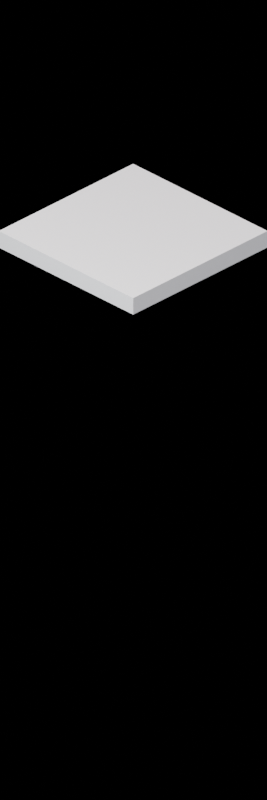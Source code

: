 # Source: arquitectura.blend  (saved by Blender 3.0.1; exported with 4.5.12 LTS)
import bpy
from mathutils import Matrix  # noqa: F401  (used for matrix-valued properties, if any)

bpy.ops.wm.read_factory_settings(use_empty=True)
scene = bpy.context.scene
scene.name = 'Scene'

# ---- collections
col_collection = bpy.data.collections.new('Collection'); scene.collection.children.link(col_collection)

# ---- world
world_world = bpy.data.worlds.new('World'); scene.world = world_world
world_world.use_nodes = True; world_world.node_tree.nodes.clear()
_N = world_world.node_tree.nodes; _L = world_world.node_tree.links
n0 = _N.new('ShaderNodeOutputWorld'); n0.name = 'World Output'; n0.location = (300, 300)
n1 = _N.new('ShaderNodeBackground'); n1.name = 'Background'; n1.location = (10, 300)
n1.inputs[1].default_value = 0.1
n2 = _N.new('ShaderNodeTexSky'); n2.name = 'Sky Texture'; n2.location = (-190, 280)
n2.sun_size = 0.0
n2.sun_intensity = 0.3
n2.sun_elevation = 1.192
n2.sun_rotation = 0.5498
_L.new(n1.outputs[0], n0.inputs[0])
_L.new(n2.outputs[0], n1.inputs[0])
n0.is_active_output = True
world_world.color = (0.05088, 0.05088, 0.05088)
world_world.use_sun_shadow = False
world_world.sun_shadow_jitter_overblur = 0.0

# ---- cameras
cam_camera = bpy.data.cameras.new('Camera')
cam_camera.type = 'ORTHO'
cam_camera.clip_end = 100.0
cam_camera.ortho_scale = 4.214

# ---- lights
light_light = bpy.data.lights.new('Light', 'POINT')
light_light.transmission_factor = 0.0
light_light.energy = 1000.0
light_light.shadow_soft_size = 0.1
light_light.shadow_maximum_resolution = 0.006
light_light.use_absolute_resolution = True

# ---- meshes
me_plane = bpy.data.meshes.new('Plane')
me_plane.from_pydata([(-1.0, -1.0, 0.0), (1.0, -1.0, 0.0), (-1.0, 1.0, 0.0), (1.0, 1.0, 0.0)], [], [(0, 1, 3, 2)])
_uv = me_plane.uv_layers.new(name='UVMap')
_uv.uv.foreach_set('vector', [0.0, 0.0, 1.0, 0.0, 1.0, 1.0, 0.0, 1.0])
me_plane.use_remesh_fix_poles = True
me_plane.use_remesh_preserve_attributes = False
me_plane.update()
me_cube_001 = bpy.data.meshes.new('Cube.001')
me_cube_001.from_pydata([(-1.0, -1.0, -1.0), (-1.0, -1.0, 1.0), (-1.0, 1.0, -1.0), (-1.0, 1.0, 1.0), (1.0, -1.0, -1.0), (1.0, -1.0, 1.0), (1.0, 1.0, -1.0), (1.0, 1.0, 1.0)], [], [(0, 1, 3, 2), (2, 3, 7, 6), (6, 7, 5, 4), (4, 5, 1, 0), (2, 6, 4, 0), (7, 3, 1, 5)])
_uv = me_cube_001.uv_layers.new(name='UVMap')
_uv.uv.foreach_set('vector', [0.375, 0.0, 0.625, 0.0, 0.625, 0.25, 0.375, 0.25, 0.375, 0.25, 0.625, 0.25, 0.625, 0.5, 0.375, 0.5, 0.375, 0.5, 0.625, 0.5, 0.625, 0.75, 0.375, 0.75, 0.375, 0.75, 0.625, 0.75, 0.625, 1.0, 0.375, 1.0, 0.125, 0.5, 0.375, 0.5, 0.375, 0.75, 0.125, 0.75, 0.625, 0.5, 0.875, 0.5, 0.875, 0.75, 0.625, 0.75])
me_cube_001.use_remesh_fix_poles = True
me_cube_001.use_remesh_preserve_attributes = False
me_cube_001.update()
me_plane_001 = bpy.data.meshes.new('Plane.001')
me_plane_001.from_pydata([(-1.0, -1.0, 0.0), (1.0, -1.0, 0.0), (-1.0, 1.0, 0.0), (1.0, 1.0, 0.0)], [], [(0, 1, 3, 2)])
_uv = me_plane_001.uv_layers.new(name='UVMap')
_uv.uv.foreach_set('vector', [0.0, 0.0, 1.0, 0.0, 1.0, 1.0, 0.0, 1.0])
me_plane_001.use_remesh_fix_poles = True
me_plane_001.use_remesh_preserve_attributes = False
me_plane_001.update()
me_cube_002 = bpy.data.meshes.new('Cube.002')
me_cube_002.from_pydata([(-1.0, -1.0, -1.0), (-1.0, -1.0, 1.0), (-1.0, 1.0, -1.0), (-1.0, 1.0, 1.0), (1.0, -1.0, -1.0), (1.0, -1.0, 1.0), (1.0, 1.0, -1.0), (1.0, 1.0, 1.0)], [], [(0, 1, 3, 2), (2, 3, 7, 6), (6, 7, 5, 4), (4, 5, 1, 0), (2, 6, 4, 0), (7, 3, 1, 5)])
_uv = me_cube_002.uv_layers.new(name='UVMap')
_uv.uv.foreach_set('vector', [0.375, 0.0, 0.625, 0.0, 0.625, 0.25, 0.375, 0.25, 0.375, 0.25, 0.625, 0.25, 0.625, 0.5, 0.375, 0.5, 0.375, 0.5, 0.625, 0.5, 0.625, 0.75, 0.375, 0.75, 0.375, 0.75, 0.625, 0.75, 0.625, 1.0, 0.375, 1.0, 0.125, 0.5, 0.375, 0.5, 0.375, 0.75, 0.125, 0.75, 0.625, 0.5, 0.875, 0.5, 0.875, 0.75, 0.625, 0.75])
me_cube_002.use_remesh_fix_poles = True
me_cube_002.use_remesh_preserve_attributes = False
me_cube_002.update()
me_plane_002 = bpy.data.meshes.new('Plane.002')
me_plane_002.from_pydata([(-1.0, -1.0, 0.0), (1.0, -1.0, 0.0), (-1.0, 1.0, 0.0), (1.0, 1.0, 0.0)], [], [(0, 1, 3, 2)])
_uv = me_plane_002.uv_layers.new(name='UVMap')
_uv.uv.foreach_set('vector', [0.0, 0.0, 1.0, 0.0, 1.0, 1.0, 0.0, 1.0])
me_plane_002.use_remesh_fix_poles = True
me_plane_002.use_remesh_preserve_attributes = False
me_plane_002.update()
me_cube_003 = bpy.data.meshes.new('Cube.003')
me_cube_003.from_pydata([(0.1, -1.0, -1.0), (0.1, -1.0, 1.0), (0.1, 1.0, -1.0), (0.1, 1.0, 1.0), (1.0, -1.0, -1.0), (1.0, -1.0, 1.0), (1.0, 1.0, -1.0), (1.0, 1.0, 1.0), (-0.1, 1.0, -1.0), (-0.1, -1.0, -1.0), (-0.1, -1.0, 1.0), (-0.1, 1.0, 1.0), (0.1, -10.0, -1.0), (0.1, -10.0, 1.0), (-0.1, -10.0, -1.0), (-0.1, -10.0, 1.0)], [], [(3, 2, 8, 11), (2, 3, 7, 6), (6, 7, 5, 4), (4, 5, 1, 0), (2, 6, 4, 0), (7, 3, 1, 5), (9, 10, 11, 8), (1, 10, 15, 13), (1, 3, 11, 10), (2, 0, 9, 8), (12, 13, 15, 14), (0, 1, 13, 12), (9, 0, 12, 14), (10, 9, 14, 15)])
_uv = me_cube_003.uv_layers.new(name='UVMap')
_uv.uv.foreach_set('vector', [0.625, 0.25, 0.375, 0.25, 0.375, 0.25, 0.625, 0.25, 0.375, 0.25, 0.625, 0.25, 0.625, 0.5, 0.375, 0.5, 0.375, 0.5, 0.625, 0.5, 0.625, 0.75, 0.375, 0.75, 0.375, 0.75, 0.625, 0.75, 0.625, 1.0, 0.375, 1.0, 0.125, 0.5, 0.375, 0.5, 0.375, 0.75, 0.125, 0.75, 0.625, 0.5, 0.875, 0.5, 0.875, 0.75, 0.625, 0.75, 0.375, 0.0, 0.625, 0.0, 0.625, 0.25, 0.375, 0.25, 0.875, 0.75, 0.875, 0.75, 0.875, 0.75, 0.875, 0.75, 0.875, 0.75, 0.875, 0.5, 0.875, 0.5, 0.875, 0.75, 0.125, 0.5, 0.125, 0.75, 0.125, 0.75, 0.125, 0.5, 0.375, 1.0, 0.625, 1.0, 0.625, 1.0, 0.375, 1.0, 0.375, 1.0, 0.625, 1.0, 0.625, 1.0, 0.375, 1.0, 0.125, 0.75, 0.125, 0.75, 0.125, 0.75, 0.125, 0.75, 0.625, 0.0, 0.375, 0.0, 0.375, 0.0, 0.625, 0.0])
me_cube_003.use_remesh_fix_poles = True
me_cube_003.use_remesh_preserve_attributes = False
me_cube_003.update()
me_plane_003 = bpy.data.meshes.new('Plane.003')
me_plane_003.from_pydata([(-1.0, -1.0, 0.0), (1.0, -1.0, 0.0), (-1.0, 1.0, 0.0), (1.0, 1.0, 0.0)], [], [(0, 1, 3, 2)])
_uv = me_plane_003.uv_layers.new(name='UVMap')
_uv.uv.foreach_set('vector', [0.0, 0.0, 1.0, 0.0, 1.0, 1.0, 0.0, 1.0])
me_plane_003.use_remesh_fix_poles = True
me_plane_003.use_remesh_preserve_attributes = False
me_plane_003.update()
me_cube_004 = bpy.data.meshes.new('Cube.004')
me_cube_004.from_pydata([(0.1, -1.0, -1.0), (0.1, -1.0, 1.0), (0.1, 1.0, -1.0), (0.1, 1.0, 1.0), (1.0, -1.0, -1.0), (1.0, -1.0, 1.0), (1.0, 1.0, -1.0), (1.0, 1.0, 1.0), (-0.1, 1.0, -1.0), (-0.1, -1.0, -1.0), (-0.1, -1.0, 1.0), (-0.1, 1.0, 1.0), (0.1, -10.0, -1.0), (0.1, -10.0, 1.0), (-0.1, -10.0, -1.0), (-0.1, -10.0, 1.0), (0.1, 10.0, 1.0), (0.1, 10.0, -1.0), (-0.1, 10.0, 1.0), (-0.1, 10.0, -1.0)], [], [(2, 8, 19, 17), (2, 3, 7, 6), (6, 7, 5, 4), (4, 5, 1, 0), (2, 6, 4, 0), (7, 3, 1, 5), (9, 10, 11, 8), (1, 10, 15, 13), (1, 3, 11, 10), (2, 0, 9, 8), (12, 13, 15, 14), (0, 1, 13, 12), (9, 0, 12, 14), (10, 9, 14, 15), (16, 17, 19, 18), (3, 2, 17, 16), (11, 3, 16, 18), (8, 11, 18, 19)])
_uv = me_cube_004.uv_layers.new(name='UVMap')
_uv.uv.foreach_set('vector', [0.125, 0.5, 0.125, 0.5, 0.125, 0.5, 0.125, 0.5, 0.375, 0.25, 0.625, 0.25, 0.625, 0.5, 0.375, 0.5, 0.375, 0.5, 0.625, 0.5, 0.625, 0.75, 0.375, 0.75, 0.375, 0.75, 0.625, 0.75, 0.625, 1.0, 0.375, 1.0, 0.125, 0.5, 0.375, 0.5, 0.375, 0.75, 0.125, 0.75, 0.625, 0.5, 0.875, 0.5, 0.875, 0.75, 0.625, 0.75, 0.375, 0.0, 0.625, 0.0, 0.625, 0.25, 0.375, 0.25, 0.875, 0.75, 0.875, 0.75, 0.875, 0.75, 0.875, 0.75, 0.875, 0.75, 0.875, 0.5, 0.875, 0.5, 0.875, 0.75, 0.125, 0.5, 0.125, 0.75, 0.125, 0.75, 0.125, 0.5, 0.375, 1.0, 0.625, 1.0, 0.625, 1.0, 0.375, 1.0, 0.375, 1.0, 0.625, 1.0, 0.625, 1.0, 0.375, 1.0, 0.125, 0.75, 0.125, 0.75, 0.125, 0.75, 0.125, 0.75, 0.625, 0.0, 0.375, 0.0, 0.375, 0.0, 0.625, 0.0, 0.625, 0.25, 0.375, 0.25, 0.375, 0.25, 0.625, 0.25, 0.625, 0.25, 0.375, 0.25, 0.375, 0.25, 0.625, 0.25, 0.875, 0.5, 0.875, 0.5, 0.875, 0.5, 0.875, 0.5, 0.375, 0.25, 0.625, 0.25, 0.625, 0.25, 0.375, 0.25])
me_cube_004.use_remesh_fix_poles = True
me_cube_004.use_remesh_preserve_attributes = False
me_cube_004.update()
me_plane_004 = bpy.data.meshes.new('Plane.004')
me_plane_004.from_pydata([(-1.0, -1.0, 0.0), (1.0, -1.0, 0.0), (-1.0, 1.0, 0.0), (1.0, 1.0, 0.0)], [], [(0, 1, 3, 2)])
_uv = me_plane_004.uv_layers.new(name='UVMap')
_uv.uv.foreach_set('vector', [0.0, 0.0, 1.0, 0.0, 1.0, 1.0, 0.0, 1.0])
me_plane_004.use_remesh_fix_poles = True
me_plane_004.use_remesh_preserve_attributes = False
me_plane_004.update()
me_cube_005 = bpy.data.meshes.new('Cube.005')
me_cube_005.from_pydata([(-1.0, -1.0, -1.0), (-1.0, -1.0, 0.6), (-1.0, 1.0, -1.0), (-1.0, 1.0, 0.6), (1.0, -1.0, -1.0), (1.0, -1.0, 0.6), (1.0, 1.0, -1.0), (1.0, 1.0, 0.6)], [], [(0, 1, 3, 2), (2, 3, 7, 6), (6, 7, 5, 4), (4, 5, 1, 0), (2, 6, 4, 0), (7, 3, 1, 5)])
_uv = me_cube_005.uv_layers.new(name='UVMap')
_uv.uv.foreach_set('vector', [0.375, 0.0, 0.625, 0.0, 0.625, 0.25, 0.375, 0.25, 0.375, 0.25, 0.625, 0.25, 0.625, 0.5, 0.375, 0.5, 0.375, 0.5, 0.625, 0.5, 0.625, 0.75, 0.375, 0.75, 0.375, 0.75, 0.625, 0.75, 0.625, 1.0, 0.375, 1.0, 0.125, 0.5, 0.375, 0.5, 0.375, 0.75, 0.125, 0.75, 0.625, 0.5, 0.875, 0.5, 0.875, 0.75, 0.625, 0.75])
me_cube_005.use_remesh_fix_poles = True
me_cube_005.use_remesh_preserve_attributes = False
me_cube_005.update()
me_plane_005 = bpy.data.meshes.new('Plane.005')
me_plane_005.from_pydata([(-1.0, -1.0, 0.0), (1.0, -1.0, 0.0), (-1.0, 1.0, 0.0), (1.0, 1.0, 0.0)], [], [(0, 1, 3, 2)])
_uv = me_plane_005.uv_layers.new(name='UVMap')
_uv.uv.foreach_set('vector', [0.0, 0.0, 1.0, 0.0, 1.0, 1.0, 0.0, 1.0])
me_plane_005.use_remesh_fix_poles = True
me_plane_005.use_remesh_preserve_attributes = False
me_plane_005.update()
me_cube_006 = bpy.data.meshes.new('Cube.006')
me_cube_006.from_pydata([(0.1, -1.0, -1.0), (0.1, -1.0, 1.0), (0.1, 1.0, -1.0), (0.1, 1.0, 1.0), (1.0, -1.0, -1.0), (1.0, -1.0, 1.0), (1.0, 1.0, -1.0), (1.0, 1.0, 1.0), (-0.1, 1.0, -1.0), (-0.1, -1.0, -1.0), (-0.1, -1.0, 1.0), (-0.1, 1.0, 1.0), (0.1, -10.0, -1.0), (0.1, -10.0, 1.0), (-0.1, -10.0, -1.0), (-0.1, -10.0, 1.0), (0.1, 10.0, 1.0), (0.1, 10.0, -1.0), (-0.1, 10.0, 1.0), (-0.1, 10.0, -1.0)], [], [(2, 8, 19, 17), (2, 3, 7, 6), (6, 7, 5, 4), (4, 5, 1, 0), (2, 6, 4, 0), (7, 3, 1, 5), (9, 10, 11, 8), (1, 10, 15, 13), (1, 3, 11, 10), (2, 0, 9, 8), (12, 13, 15, 14), (0, 1, 13, 12), (9, 0, 12, 14), (10, 9, 14, 15), (16, 17, 19, 18), (3, 2, 17, 16), (11, 3, 16, 18), (8, 11, 18, 19)])
_uv = me_cube_006.uv_layers.new(name='UVMap')
_uv.uv.foreach_set('vector', [0.125, 0.5, 0.125, 0.5, 0.125, 0.5, 0.125, 0.5, 0.375, 0.25, 0.625, 0.25, 0.625, 0.5, 0.375, 0.5, 0.375, 0.5, 0.625, 0.5, 0.625, 0.75, 0.375, 0.75, 0.375, 0.75, 0.625, 0.75, 0.625, 1.0, 0.375, 1.0, 0.125, 0.5, 0.375, 0.5, 0.375, 0.75, 0.125, 0.75, 0.625, 0.5, 0.875, 0.5, 0.875, 0.75, 0.625, 0.75, 0.375, 0.0, 0.625, 0.0, 0.625, 0.25, 0.375, 0.25, 0.875, 0.75, 0.875, 0.75, 0.875, 0.75, 0.875, 0.75, 0.875, 0.75, 0.875, 0.5, 0.875, 0.5, 0.875, 0.75, 0.125, 0.5, 0.125, 0.75, 0.125, 0.75, 0.125, 0.5, 0.375, 1.0, 0.625, 1.0, 0.625, 1.0, 0.375, 1.0, 0.375, 1.0, 0.625, 1.0, 0.625, 1.0, 0.375, 1.0, 0.125, 0.75, 0.125, 0.75, 0.125, 0.75, 0.125, 0.75, 0.625, 0.0, 0.375, 0.0, 0.375, 0.0, 0.625, 0.0, 0.625, 0.25, 0.375, 0.25, 0.375, 0.25, 0.625, 0.25, 0.625, 0.25, 0.375, 0.25, 0.375, 0.25, 0.625, 0.25, 0.875, 0.5, 0.875, 0.5, 0.875, 0.5, 0.875, 0.5, 0.375, 0.25, 0.625, 0.25, 0.625, 0.25, 0.375, 0.25])
me_cube_006.use_remesh_fix_poles = True
me_cube_006.use_remesh_preserve_attributes = False
me_cube_006.update()
me_plane_006 = bpy.data.meshes.new('Plane.006')
me_plane_006.from_pydata([(-1.0, -1.0, 0.0), (1.0, -1.0, 0.0), (-1.0, 1.0, 0.0), (1.0, 1.0, 0.0)], [], [(0, 1, 3, 2)])
_uv = me_plane_006.uv_layers.new(name='UVMap')
_uv.uv.foreach_set('vector', [0.0, 0.0, 1.0, 0.0, 1.0, 1.0, 0.0, 1.0])
me_plane_006.use_remesh_fix_poles = True
me_plane_006.use_remesh_preserve_attributes = False
me_plane_006.update()
me_cube_007 = bpy.data.meshes.new('Cube.007')
me_cube_007.from_pydata([(-1.0, -1.0, -1.0), (-1.0, -1.0, 1.0), (-1.0, 1.0, -1.0), (-1.0, 1.0, 1.0), (1.0, -1.0, -1.0), (1.0, -1.0, 1.0), (1.0, 1.0, -1.0), (1.0, 1.0, 1.0)], [], [(0, 1, 3, 2), (2, 3, 7, 6), (6, 7, 5, 4), (4, 5, 1, 0), (2, 6, 4, 0), (7, 3, 1, 5)])
_uv = me_cube_007.uv_layers.new(name='UVMap')
_uv.uv.foreach_set('vector', [0.375, 0.0, 0.625, 0.0, 0.625, 0.25, 0.375, 0.25, 0.375, 0.25, 0.625, 0.25, 0.625, 0.5, 0.375, 0.5, 0.375, 0.5, 0.625, 0.5, 0.625, 0.75, 0.375, 0.75, 0.375, 0.75, 0.625, 0.75, 0.625, 1.0, 0.375, 1.0, 0.125, 0.5, 0.375, 0.5, 0.375, 0.75, 0.125, 0.75, 0.625, 0.5, 0.875, 0.5, 0.875, 0.75, 0.625, 0.75])
me_cube_007.use_remesh_fix_poles = True
me_cube_007.use_remesh_preserve_attributes = False
me_cube_007.update()
me_plane_007 = bpy.data.meshes.new('Plane.007')
me_plane_007.from_pydata([(-1.0, -1.0, 0.0), (1.0, -1.0, 0.0), (-1.0, 1.0, 0.0), (1.0, 1.0, 0.0)], [], [(0, 1, 3, 2)])
_uv = me_plane_007.uv_layers.new(name='UVMap')
_uv.uv.foreach_set('vector', [0.0, 0.0, 1.0, 0.0, 1.0, 1.0, 0.0, 1.0])
me_plane_007.use_remesh_fix_poles = True
me_plane_007.use_remesh_preserve_attributes = False
me_plane_007.update()
me_cube_008 = bpy.data.meshes.new('Cube.008')
me_cube_008.from_pydata([(0.1, -1.0, -1.0), (0.1, -1.0, 1.0), (0.1, 1.0, -1.0), (0.1, 1.0, 1.0), (1.0, -1.0, -1.0), (1.0, -1.0, 1.0), (1.0, 1.0, -1.0), (1.0, 1.0, 1.0), (-0.1, 1.0, -1.0), (-0.1, -1.0, -1.0), (-0.1, -1.0, 1.0), (-0.1, 1.0, 1.0), (0.1, -10.0, -1.0), (0.1, -10.0, 1.0), (-0.1, -10.0, -1.0), (-0.1, -10.0, 1.0), (0.1, 10.0, 1.0), (0.1, 10.0, -1.0), (-0.1, 10.0, 1.0), (-0.1, 10.0, -1.0), (-1.0, 1.0, -1.0), (-1.0, -1.0, -1.0), (-1.0, -1.0, 1.0), (-1.0, 1.0, 1.0)], [], [(2, 8, 19, 17), (2, 3, 7, 6), (6, 7, 5, 4), (4, 5, 1, 0), (2, 6, 4, 0), (7, 3, 1, 5), (10, 11, 23, 22), (1, 10, 15, 13), (1, 3, 11, 10), (2, 0, 9, 8), (12, 13, 15, 14), (0, 1, 13, 12), (9, 0, 12, 14), (10, 9, 14, 15), (16, 17, 19, 18), (3, 2, 17, 16), (11, 3, 16, 18), (8, 11, 18, 19), (21, 22, 23, 20), (8, 9, 21, 20), (11, 8, 20, 23), (9, 10, 22, 21)])
_uv = me_cube_008.uv_layers.new(name='UVMap')
_uv.uv.foreach_set('vector', [0.125, 0.5, 0.125, 0.5, 0.125, 0.5, 0.125, 0.5, 0.375, 0.25, 0.625, 0.25, 0.625, 0.5, 0.375, 0.5, 0.375, 0.5, 0.625, 0.5, 0.625, 0.75, 0.375, 0.75, 0.375, 0.75, 0.625, 0.75, 0.625, 1.0, 0.375, 1.0, 0.125, 0.5, 0.375, 0.5, 0.375, 0.75, 0.125, 0.75, 0.625, 0.5, 0.875, 0.5, 0.875, 0.75, 0.625, 0.75, 0.875, 0.75, 0.875, 0.5, 0.875, 0.5, 0.875, 0.75, 0.875, 0.75, 0.875, 0.75, 0.875, 0.75, 0.875, 0.75, 0.875, 0.75, 0.875, 0.5, 0.875, 0.5, 0.875, 0.75, 0.125, 0.5, 0.125, 0.75, 0.125, 0.75, 0.125, 0.5, 0.375, 1.0, 0.625, 1.0, 0.625, 1.0, 0.375, 1.0, 0.375, 1.0, 0.625, 1.0, 0.625, 1.0, 0.375, 1.0, 0.125, 0.75, 0.125, 0.75, 0.125, 0.75, 0.125, 0.75, 0.625, 0.0, 0.375, 0.0, 0.375, 0.0, 0.625, 0.0, 0.625, 0.25, 0.375, 0.25, 0.375, 0.25, 0.625, 0.25, 0.625, 0.25, 0.375, 0.25, 0.375, 0.25, 0.625, 0.25, 0.875, 0.5, 0.875, 0.5, 0.875, 0.5, 0.875, 0.5, 0.375, 0.25, 0.625, 0.25, 0.625, 0.25, 0.375, 0.25, 0.375, 0.0, 0.625, 0.0, 0.625, 0.25, 0.375, 0.25, 0.125, 0.5, 0.125, 0.75, 0.125, 0.75, 0.125, 0.5, 0.625, 0.25, 0.375, 0.25, 0.375, 0.25, 0.625, 0.25, 0.375, 0.0, 0.625, 0.0, 0.625, 0.0, 0.375, 0.0])
me_cube_008.use_remesh_fix_poles = True
me_cube_008.use_remesh_preserve_attributes = False
me_cube_008.update()
me_cube_009 = bpy.data.meshes.new('Cube.009')
me_cube_009.from_pydata([(-1.0, -1.0, -1.0), (-1.0, -1.0, 1.0), (-1.0, 1.0, -1.0), (-1.0, 1.0, 1.0), (1.0, -1.0, -1.0), (1.0, -1.0, 1.0), (1.0, 1.0, -1.0), (1.0, 1.0, 1.0)], [], [(0, 1, 3, 2), (2, 3, 7, 6), (6, 7, 5, 4), (4, 5, 1, 0), (2, 6, 4, 0), (7, 3, 1, 5)])
_uv = me_cube_009.uv_layers.new(name='UVMap')
_uv.uv.foreach_set('vector', [0.375, 0.0, 0.625, 0.0, 0.625, 0.25, 0.375, 0.25, 0.375, 0.25, 0.625, 0.25, 0.625, 0.5, 0.375, 0.5, 0.375, 0.5, 0.625, 0.5, 0.625, 0.75, 0.375, 0.75, 0.375, 0.75, 0.625, 0.75, 0.625, 1.0, 0.375, 1.0, 0.125, 0.5, 0.375, 0.5, 0.375, 0.75, 0.125, 0.75, 0.625, 0.5, 0.875, 0.5, 0.875, 0.75, 0.625, 0.75])
me_cube_009.use_remesh_fix_poles = True
me_cube_009.use_remesh_preserve_attributes = False
me_cube_009.update()
me_cube_010 = bpy.data.meshes.new('Cube.010')
me_cube_010.from_pydata([(0.1, -1.0, -1.0), (0.1, -1.0, 1.0), (0.1, 1.0, -1.0), (0.1, 1.0, 1.0), (1.0, -1.0, -1.0), (1.0, -1.0, 1.0), (1.0, 1.0, -1.0), (1.0, 1.0, 1.0), (-0.1, 1.0, -1.0), (-0.1, -1.0, -1.0), (-0.1, -1.0, 1.0), (-0.1, 1.0, 1.0), (0.1, -10.0, -1.0), (0.1, -10.0, 1.0), (-0.1, -10.0, -1.0), (-0.1, -10.0, 1.0), (0.1, 10.0, 1.0), (0.1, 10.0, -1.0), (-0.1, 10.0, 1.0), (-0.1, 10.0, -1.0), (-1.0, 1.0, -1.0), (-1.0, -1.0, -1.0), (-1.0, -1.0, 1.0), (-1.0, 1.0, 1.0)], [], [(2, 8, 19, 17), (2, 3, 7, 6), (6, 7, 5, 4), (4, 5, 1, 0), (2, 6, 4, 0), (7, 3, 1, 5), (10, 11, 23, 22), (1, 10, 15, 13), (1, 3, 11, 10), (2, 0, 9, 8), (12, 13, 15, 14), (0, 1, 13, 12), (9, 0, 12, 14), (10, 9, 14, 15), (16, 17, 19, 18), (3, 2, 17, 16), (11, 3, 16, 18), (8, 11, 18, 19), (21, 22, 23, 20), (8, 9, 21, 20), (11, 8, 20, 23), (9, 10, 22, 21)])
_uv = me_cube_010.uv_layers.new(name='UVMap')
_uv.uv.foreach_set('vector', [0.125, 0.5, 0.125, 0.5, 0.125, 0.5, 0.125, 0.5, 0.375, 0.25, 0.625, 0.25, 0.625, 0.5, 0.375, 0.5, 0.375, 0.5, 0.625, 0.5, 0.625, 0.75, 0.375, 0.75, 0.375, 0.75, 0.625, 0.75, 0.625, 1.0, 0.375, 1.0, 0.125, 0.5, 0.375, 0.5, 0.375, 0.75, 0.125, 0.75, 0.625, 0.5, 0.875, 0.5, 0.875, 0.75, 0.625, 0.75, 0.875, 0.75, 0.875, 0.5, 0.875, 0.5, 0.875, 0.75, 0.875, 0.75, 0.875, 0.75, 0.875, 0.75, 0.875, 0.75, 0.875, 0.75, 0.875, 0.5, 0.875, 0.5, 0.875, 0.75, 0.125, 0.5, 0.125, 0.75, 0.125, 0.75, 0.125, 0.5, 0.375, 1.0, 0.625, 1.0, 0.625, 1.0, 0.375, 1.0, 0.375, 1.0, 0.625, 1.0, 0.625, 1.0, 0.375, 1.0, 0.125, 0.75, 0.125, 0.75, 0.125, 0.75, 0.125, 0.75, 0.625, 0.0, 0.375, 0.0, 0.375, 0.0, 0.625, 0.0, 0.625, 0.25, 0.375, 0.25, 0.375, 0.25, 0.625, 0.25, 0.625, 0.25, 0.375, 0.25, 0.375, 0.25, 0.625, 0.25, 0.875, 0.5, 0.875, 0.5, 0.875, 0.5, 0.875, 0.5, 0.375, 0.25, 0.625, 0.25, 0.625, 0.25, 0.375, 0.25, 0.375, 0.0, 0.625, 0.0, 0.625, 0.25, 0.375, 0.25, 0.125, 0.5, 0.125, 0.75, 0.125, 0.75, 0.125, 0.5, 0.625, 0.25, 0.375, 0.25, 0.375, 0.25, 0.625, 0.25, 0.375, 0.0, 0.625, 0.0, 0.625, 0.0, 0.375, 0.0])
me_cube_010.use_remesh_fix_poles = True
me_cube_010.use_remesh_preserve_attributes = False
me_cube_010.update()
me_cube_011 = bpy.data.meshes.new('Cube.011')
me_cube_011.from_pydata([(-1.0, -1.0, -1.0), (-1.0, -1.0, 1.0), (-1.0, 1.0, -1.0), (-1.0, 1.0, 1.0), (1.0, -1.0, -1.0), (1.0, -1.0, 1.0), (1.0, 1.0, -1.0), (1.0, 1.0, 1.0)], [], [(0, 1, 3, 2), (2, 3, 7, 6), (6, 7, 5, 4), (4, 5, 1, 0), (2, 6, 4, 0), (7, 3, 1, 5)])
_uv = me_cube_011.uv_layers.new(name='UVMap')
_uv.uv.foreach_set('vector', [0.375, 0.0, 0.625, 0.0, 0.625, 0.25, 0.375, 0.25, 0.375, 0.25, 0.625, 0.25, 0.625, 0.5, 0.375, 0.5, 0.375, 0.5, 0.625, 0.5, 0.625, 0.75, 0.375, 0.75, 0.375, 0.75, 0.625, 0.75, 0.625, 1.0, 0.375, 1.0, 0.125, 0.5, 0.375, 0.5, 0.375, 0.75, 0.125, 0.75, 0.625, 0.5, 0.875, 0.5, 0.875, 0.75, 0.625, 0.75])
me_cube_011.use_remesh_fix_poles = True
me_cube_011.use_remesh_preserve_attributes = False
me_cube_011.update()
me_cube_012 = bpy.data.meshes.new('Cube.012')
me_cube_012.from_pydata([(0.1, -1.0, -1.0), (0.1, -1.0, 1.0), (0.1, 1.0, -1.0), (0.1, 1.0, 1.0), (1.0, -1.0, -1.0), (1.0, -1.0, 1.0), (1.0, 1.0, -1.0), (1.0, 1.0, 1.0), (-0.1, 1.0, -1.0), (-0.1, -1.0, -1.0), (-0.1, -1.0, 1.0), (-0.1, 1.0, 1.0), (0.1, -10.0, -1.0), (0.1, -10.0, 1.0), (-0.1, -10.0, -1.0), (-0.1, -10.0, 1.0), (0.1, 10.0, 1.0), (0.1, 10.0, -1.0), (-0.1, 10.0, 1.0), (-0.1, 10.0, -1.0)], [], [(2, 8, 19, 17), (2, 3, 7, 6), (6, 7, 5, 4), (4, 5, 1, 0), (2, 6, 4, 0), (7, 3, 1, 5), (9, 10, 11, 8), (1, 10, 15, 13), (1, 3, 11, 10), (2, 0, 9, 8), (12, 13, 15, 14), (0, 1, 13, 12), (9, 0, 12, 14), (10, 9, 14, 15), (16, 17, 19, 18), (3, 2, 17, 16), (11, 3, 16, 18), (8, 11, 18, 19)])
_uv = me_cube_012.uv_layers.new(name='UVMap')
_uv.uv.foreach_set('vector', [0.125, 0.5, 0.125, 0.5, 0.125, 0.5, 0.125, 0.5, 0.375, 0.25, 0.625, 0.25, 0.625, 0.5, 0.375, 0.5, 0.375, 0.5, 0.625, 0.5, 0.625, 0.75, 0.375, 0.75, 0.375, 0.75, 0.625, 0.75, 0.625, 1.0, 0.375, 1.0, 0.125, 0.5, 0.375, 0.5, 0.375, 0.75, 0.125, 0.75, 0.625, 0.5, 0.875, 0.5, 0.875, 0.75, 0.625, 0.75, 0.375, 0.0, 0.625, 0.0, 0.625, 0.25, 0.375, 0.25, 0.875, 0.75, 0.875, 0.75, 0.875, 0.75, 0.875, 0.75, 0.875, 0.75, 0.875, 0.5, 0.875, 0.5, 0.875, 0.75, 0.125, 0.5, 0.125, 0.75, 0.125, 0.75, 0.125, 0.5, 0.375, 1.0, 0.625, 1.0, 0.625, 1.0, 0.375, 1.0, 0.375, 1.0, 0.625, 1.0, 0.625, 1.0, 0.375, 1.0, 0.125, 0.75, 0.125, 0.75, 0.125, 0.75, 0.125, 0.75, 0.625, 0.0, 0.375, 0.0, 0.375, 0.0, 0.625, 0.0, 0.625, 0.25, 0.375, 0.25, 0.375, 0.25, 0.625, 0.25, 0.625, 0.25, 0.375, 0.25, 0.375, 0.25, 0.625, 0.25, 0.875, 0.5, 0.875, 0.5, 0.875, 0.5, 0.875, 0.5, 0.375, 0.25, 0.625, 0.25, 0.625, 0.25, 0.375, 0.25])
me_cube_012.use_remesh_fix_poles = True
me_cube_012.use_remesh_preserve_attributes = False
me_cube_012.update()
me_cube = bpy.data.meshes.new('Cube')
me_cube.from_pydata([(-1.0, -1.0, -1.0), (-1.0, -1.0, 1.0), (-1.0, 1.0, -1.0), (-1.0, 1.0, 1.0), (1.0, -1.0, -1.0), (1.0, -1.0, 1.0), (1.0, 1.0, -1.0), (1.0, 1.0, 1.0)], [], [(0, 1, 3, 2), (2, 3, 7, 6), (6, 7, 5, 4), (4, 5, 1, 0), (2, 6, 4, 0), (7, 3, 1, 5)])
_uv = me_cube.uv_layers.new(name='UVMap')
_uv.uv.foreach_set('vector', [0.375, 0.0, 0.625, 0.0, 0.625, 0.25, 0.375, 0.25, 0.375, 0.25, 0.625, 0.25, 0.625, 0.5, 0.375, 0.5, 0.375, 0.5, 0.625, 0.5, 0.625, 0.75, 0.375, 0.75, 0.375, 0.75, 0.625, 0.75, 0.625, 1.0, 0.375, 1.0, 0.125, 0.5, 0.375, 0.5, 0.375, 0.75, 0.125, 0.75, 0.625, 0.5, 0.875, 0.5, 0.875, 0.75, 0.625, 0.75])
me_cube.use_remesh_fix_poles = True
me_cube.use_remesh_preserve_attributes = False
me_cube.update()

# ---- objects
ob_light = bpy.data.objects.new('Light', light_light)
ob_camera = bpy.data.objects.new('Camera', cam_camera)
ob_plane = bpy.data.objects.new('Plane', me_plane)
ob_cube = bpy.data.objects.new('Cube', me_cube_001)
ob_plane_001 = bpy.data.objects.new('Plane.001', me_plane_001)
ob_cube_001 = bpy.data.objects.new('Cube.001', me_cube_002)
ob_plane_002 = bpy.data.objects.new('Plane.002', me_plane_002)
ob_cube_002 = bpy.data.objects.new('Cube.002', me_cube_003)
ob_plane_003 = bpy.data.objects.new('Plane.003', me_plane_003)
ob_cube_003 = bpy.data.objects.new('Cube.003', me_cube_004)
ob_plane_004 = bpy.data.objects.new('Plane.004', me_plane_004)
ob_cube_004 = bpy.data.objects.new('Cube.004', me_cube_005)
ob_plane_005 = bpy.data.objects.new('Plane.005', me_plane_005)
ob_cube_005 = bpy.data.objects.new('Cube.005', me_cube_006)
ob_plane_006 = bpy.data.objects.new('Plane.006', me_plane_006)
ob_cube_006 = bpy.data.objects.new('Cube.006', me_cube_007)
ob_plane_007 = bpy.data.objects.new('Plane.007', me_plane_007)
ob_cube_007 = bpy.data.objects.new('Cube.007', me_cube_008)
ob_cube_008 = bpy.data.objects.new('Cube.008', me_cube_009)
ob_cube_009 = bpy.data.objects.new('Cube.009', me_cube_010)
ob_cube_010 = bpy.data.objects.new('Cube.010', me_cube_011)
ob_cube_011 = bpy.data.objects.new('Cube.011', me_cube_012)
ob_cube_012 = bpy.data.objects.new('Cube.012', me_cube)

# ---- transforms, parenting, visibility, modifiers, constraints
ob_light.location = (4.076, 1.005, 5.904)
ob_light.rotation_euler = (0.6503, 0.05522, 1.866)
ob_light.lock_rotations_4d = False
ob_light.empty_display_type = 'ARROWS'
ob_light.color = (0.0, 0.0, 0.0, 0.0)
ob_light.lineart.crease_threshold = 0.0
ob_camera.location = (7.0, 7.0, 7.74)
ob_camera.rotation_euler = (1.047, 0.0, 2.356)
ob_camera.lock_rotations_4d = False
ob_camera.empty_display_type = 'ARROWS'
ob_camera.color = (0.0, 0.0, 0.0, 0.0)
ob_camera.display_type = 'WIRE'
ob_camera.lineart.crease_threshold = 0.0
ob_plane.location = (0.0, 0.0, 0.0)
ob_plane.scale = (0.5, 0.5, 1.0)
ob_plane.is_shadow_catcher = True
ob_cube.location = (0.0, 4.0, 1.5)
ob_cube.rotation_euler = (0.0, -0.0, 3.142)
ob_cube.scale = (0.5, 0.05, 1.5)
ob_plane_001.location = (-4.0, -7.0, 0.0)
ob_plane_001.scale = (0.5, 0.5, 1.0)
ob_cube_001.location = (-4.0, -7.0, 0.5)
ob_cube_001.scale = (0.5, 0.05, 0.5)
ob_plane_002.location = (-3.0, -7.0, 0.0)
ob_plane_002.scale = (0.5, 0.5, 1.0)
ob_cube_002.location = (5.0, 0.0, 1.5)
ob_cube_002.rotation_euler = (0.0, -0.0, 14.14)
ob_cube_002.scale = (0.5, 0.05, 1.5)
ob_plane_003.location = (-3.0, -8.0, 0.0)
ob_plane_003.scale = (0.5, 0.5, 1.0)
ob_cube_003.location = (-6.0, 0.0, 1.5)
ob_cube_003.rotation_euler = (0.0, -0.0, 9.425)
ob_cube_003.scale = (0.5, 0.05, 1.5)
ob_plane_004.location = (-3.0, -9.0, 1.49e-08)
ob_plane_004.rotation_euler = (0.0, -0.0, 1.571)
ob_plane_004.scale = (0.5, 0.5, 1.0)
ob_cube_004.location = (-7.0, 0.0, 0.5)
ob_cube_004.rotation_euler = (0.0, -0.0, 6.283)
ob_cube_004.scale = (0.5, 0.05, 0.5)
ob_plane_005.location = (-3.0, -10.0, 0.0)
ob_plane_005.scale = (0.5, 0.5, 1.0)
ob_cube_005.location = (0.0, -12.0, 0.5)
ob_cube_005.rotation_euler = (0.0, 0.0, 4.712)
ob_cube_005.scale = (0.5, 0.05, 0.5)
ob_plane_006.location = (-2.0, -10.0, 0.0)
ob_plane_006.scale = (0.5, 0.5, 1.0)
ob_cube_006.location = (-2.0, -10.0, 0.5)
ob_cube_006.scale = (0.5, 0.05, 0.5)
ob_plane_007.location = (-1.0, -10.0, 0.0)
ob_plane_007.scale = (0.5, 0.5, 1.0)
ob_cube_007.location = (4.0, 0.0, 1.5)
ob_cube_007.scale = (0.5, 0.05, 1.5)
ob_cube_008.location = (-4.0, 2.0, 0.5)
ob_cube_008.rotation_euler = (0.0, -0.0, 3.142)
ob_cube_008.scale = (0.5, 0.05, 0.5)
ob_cube_009.location = (3.0, 0.0, 0.5)
ob_cube_009.scale = (0.5, 0.05, 0.5)
ob_cube_010.location = (-5.0, 0.0, 2.5)
ob_cube_010.rotation_euler = (0.0, -0.0, 7.854)
ob_cube_010.scale = (0.5, 0.05, 0.5)
ob_cube_011.location = (4.0, 0.0, 0.5)
ob_cube_011.rotation_euler = (0.0, 0.0, 4.712)
ob_cube_011.scale = (0.5, 0.05, 0.5)
ob_cube_012.location = (0.0, 0.0, 3.0)
ob_cube_012.scale = (0.5, 0.5, 0.05)

# ---- collection membership
col_collection.objects.link(ob_light)
col_collection.objects.link(ob_camera)
col_collection.objects.link(ob_plane)
col_collection.objects.link(ob_cube)
col_collection.objects.link(ob_plane_001)
col_collection.objects.link(ob_cube_001)
col_collection.objects.link(ob_plane_002)
col_collection.objects.link(ob_cube_002)
col_collection.objects.link(ob_plane_003)
col_collection.objects.link(ob_cube_003)
col_collection.objects.link(ob_plane_004)
col_collection.objects.link(ob_cube_004)
col_collection.objects.link(ob_plane_005)
col_collection.objects.link(ob_cube_005)
col_collection.objects.link(ob_plane_006)
col_collection.objects.link(ob_cube_006)
col_collection.objects.link(ob_plane_007)
col_collection.objects.link(ob_cube_007)
col_collection.objects.link(ob_cube_008)
col_collection.objects.link(ob_cube_009)
col_collection.objects.link(ob_cube_010)
col_collection.objects.link(ob_cube_011)
col_collection.objects.link(ob_cube_012)

# ---- scene / render settings (as saved in the file)
scene.camera = ob_camera
scene.frame_start = 1; scene.frame_end = 250; scene.frame_set(1)
scene.render.engine = 'CYCLES'
scene.render.resolution_x = 256
scene.render.resolution_y = 768
scene.render.film_transparent = True
scene.cycles.samples = 128
scene.cycles.sampling_pattern = 'TABULATED_SOBOL'
scene.cycles.use_adaptive_sampling = False
scene.cycles.use_light_tree = False
scene.view_settings.view_transform = 'Filmic'
bpy.context.view_layer.update()
